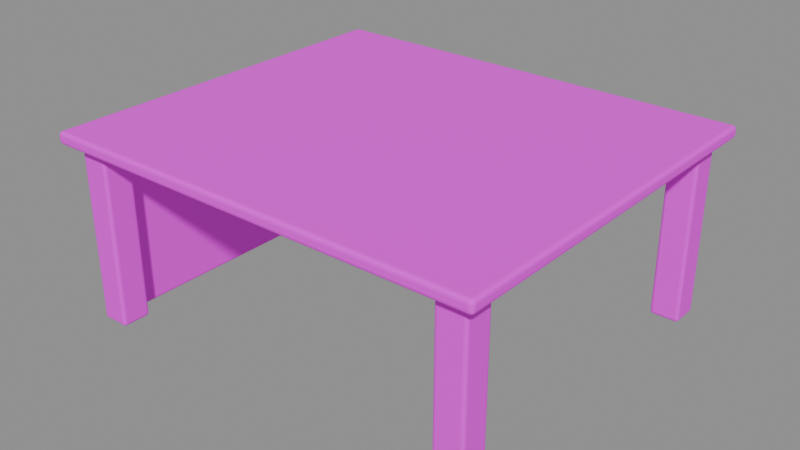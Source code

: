 # Source: raised_platform.blend  (saved by Blender 5.2.45; exported with 4.5.12 LTS)
import bpy
from mathutils import Matrix  # noqa: F401  (used for matrix-valued properties, if any)

bpy.ops.wm.read_factory_settings(use_empty=True)
scene = bpy.context.scene
scene.name = '左后抬高设备平台'

# ---- collections
col_sea_scene_orf_raised_platform = bpy.data.collections.new('SEA-SCENE-ORF-RAISED-PLATFORM'); scene.collection.children.link(col_sea_scene_orf_raised_platform)

# ---- images (referenced by path relative to the original .blend; pixels are not part of the script)
import os
ASSET_DIR = os.environ.get("B2B_ASSET_DIR", "")  # directory of the original .blend (textures are referenced by path, not embedded)
HERE = os.path.dirname(os.path.abspath(__file__))  # packed textures are extracted next to this script under _unpacked/

def load_image(name, relpath, width, height, colorspace="sRGB"):
    """Load a texture the original file referenced (path relative to the .blend, or extracted next to this script)."""
    p = next((c for c in (os.path.join(HERE, relpath), os.path.join(ASSET_DIR, relpath)) if relpath and os.path.exists(c)), "")
    if p:
        img = bpy.data.images.load(p, check_existing=True)
        img.name = name
    else:  # same state as the original file: an image datablock whose file is absent (Cycles renders it pink)
        img = bpy.data.images.new(name, width, height)
        img.source = "FILE"
        img.filepath = "//" + (relpath or name)
    img.colorspace_settings.name = colorspace
    return img
img_sea_cabin_timber_8x8_512_png = load_image('sea_cabin_timber_8x8_512.png', 'sea_cabin_timber_8x8_512.png', 1024, 1024, 'sRGB')

# ---- materials (node trees are filled in below, after node groups)
mat_sea_matte = bpy.data.materials.new('SEA_Matte')
mat_sea_matte.use_backface_culling_lightprobe_volume = False

# ---- material node trees
mat_sea_matte.use_nodes = True; mat_sea_matte.node_tree.nodes.clear()
_N = mat_sea_matte.node_tree.nodes; _L = mat_sea_matte.node_tree.links
n0 = _N.new('ShaderNodeOutputMaterial'); n0.name = '材质输出'; n0.location = (0, 0)
n1 = _N.new('ShaderNodeBsdfPrincipled'); n1.name = '原理化 BSDF'; n1.location = (0, 0)
n1.inputs[1].default_value = 0.02
n1.inputs[2].default_value = 0.72
n2 = _N.new('ShaderNodeUVMap'); n2.name = 'UV 贴图'; n2.location = (0, 0)
n2.uv_map = 'PaletteUV'
n3 = _N.new('ShaderNodeTexImage'); n3.name = '图像纹理'; n3.location = (0, 0)
n3.image = img_sea_cabin_timber_8x8_512_png
n3.interpolation = 'Closest'
_L.new(n2.outputs[0], n3.inputs[0])
_L.new(n3.outputs[0], n1.inputs[0])
_L.new(n1.outputs[0], n0.inputs[0])
n0.is_active_output = True

# ---- meshes
me_052 = bpy.data.meshes.new('立方体.052')
me_052.from_pydata([(-4.0, -3.5, -0.11), (-4.0, -3.5, 0.11), (-4.0, 3.5, -0.11), (-4.0, 3.5, 0.11), (4.0, -3.5, -0.11), (4.0, -3.5, 0.11), (4.0, 3.5, -0.11), (4.0, 3.5, 0.11)], [], [(0, 1, 3, 2), (2, 3, 7, 6), (6, 7, 5, 4), (4, 5, 1, 0), (2, 6, 4, 0), (7, 3, 1, 5)])
_uv = me_052.uv_layers.new(name='PaletteUV')
_uv.uv.foreach_set('vector', [0.785, 0.035, 0.84, 0.035, 0.84, 0.09, 0.785, 0.09, 0.785, 0.035, 0.84, 0.035, 0.84, 0.09, 0.785, 0.09, 0.785, 0.035, 0.84, 0.035, 0.84, 0.09, 0.785, 0.09, 0.785, 0.035, 0.84, 0.035, 0.84, 0.09, 0.785, 0.09, 0.785, 0.035, 0.84, 0.035, 0.84, 0.09, 0.785, 0.09, 0.785, 0.035, 0.84, 0.035, 0.84, 0.09, 0.785, 0.09])
me_052.materials.append(mat_sea_matte)
me_052.update()
me_053 = bpy.data.meshes.new('立方体.053')
me_053.from_pydata([(-0.26, -0.26, -1.59), (-0.26, -0.26, 1.59), (-0.26, 0.26, -1.59), (-0.26, 0.26, 1.59), (0.26, -0.26, -1.59), (0.26, -0.26, 1.59), (0.26, 0.26, -1.59), (0.26, 0.26, 1.59)], [], [(0, 1, 3, 2), (2, 3, 7, 6), (6, 7, 5, 4), (4, 5, 1, 0), (2, 6, 4, 0), (7, 3, 1, 5)])
_uv = me_053.uv_layers.new(name='PaletteUV')
_uv.uv.foreach_set('vector', [0.66, 0.035, 0.715, 0.035, 0.715, 0.09, 0.66, 0.09, 0.66, 0.035, 0.715, 0.035, 0.715, 0.09, 0.66, 0.09, 0.66, 0.035, 0.715, 0.035, 0.715, 0.09, 0.66, 0.09, 0.66, 0.035, 0.715, 0.035, 0.715, 0.09, 0.66, 0.09, 0.66, 0.035, 0.715, 0.035, 0.715, 0.09, 0.66, 0.09, 0.66, 0.035, 0.715, 0.035, 0.715, 0.09, 0.66, 0.09])
me_053.materials.append(mat_sea_matte)
me_053.update()
me_054 = bpy.data.meshes.new('立方体.054')
me_054.from_pydata([(-0.26, -0.26, -1.59), (-0.26, -0.26, 1.59), (-0.26, 0.26, -1.59), (-0.26, 0.26, 1.59), (0.26, -0.26, -1.59), (0.26, -0.26, 1.59), (0.26, 0.26, -1.59), (0.26, 0.26, 1.59)], [], [(0, 1, 3, 2), (2, 3, 7, 6), (6, 7, 5, 4), (4, 5, 1, 0), (2, 6, 4, 0), (7, 3, 1, 5)])
_uv = me_054.uv_layers.new(name='PaletteUV')
_uv.uv.foreach_set('vector', [0.66, 0.035, 0.715, 0.035, 0.715, 0.09, 0.66, 0.09, 0.66, 0.035, 0.715, 0.035, 0.715, 0.09, 0.66, 0.09, 0.66, 0.035, 0.715, 0.035, 0.715, 0.09, 0.66, 0.09, 0.66, 0.035, 0.715, 0.035, 0.715, 0.09, 0.66, 0.09, 0.66, 0.035, 0.715, 0.035, 0.715, 0.09, 0.66, 0.09, 0.66, 0.035, 0.715, 0.035, 0.715, 0.09, 0.66, 0.09])
me_054.materials.append(mat_sea_matte)
me_054.update()
me_055 = bpy.data.meshes.new('立方体.055')
me_055.from_pydata([(-0.26, -0.26, -1.59), (-0.26, -0.26, 1.59), (-0.26, 0.26, -1.59), (-0.26, 0.26, 1.59), (0.26, -0.26, -1.59), (0.26, -0.26, 1.59), (0.26, 0.26, -1.59), (0.26, 0.26, 1.59)], [], [(0, 1, 3, 2), (2, 3, 7, 6), (6, 7, 5, 4), (4, 5, 1, 0), (2, 6, 4, 0), (7, 3, 1, 5)])
_uv = me_055.uv_layers.new(name='PaletteUV')
_uv.uv.foreach_set('vector', [0.66, 0.035, 0.715, 0.035, 0.715, 0.09, 0.66, 0.09, 0.66, 0.035, 0.715, 0.035, 0.715, 0.09, 0.66, 0.09, 0.66, 0.035, 0.715, 0.035, 0.715, 0.09, 0.66, 0.09, 0.66, 0.035, 0.715, 0.035, 0.715, 0.09, 0.66, 0.09, 0.66, 0.035, 0.715, 0.035, 0.715, 0.09, 0.66, 0.09, 0.66, 0.035, 0.715, 0.035, 0.715, 0.09, 0.66, 0.09])
me_055.materials.append(mat_sea_matte)
me_055.update()
me_056 = bpy.data.meshes.new('立方体.056')
me_056.from_pydata([(-0.26, -0.26, -1.59), (-0.26, -0.26, 1.59), (-0.26, 0.26, -1.59), (-0.26, 0.26, 1.59), (0.26, -0.26, -1.59), (0.26, -0.26, 1.59), (0.26, 0.26, -1.59), (0.26, 0.26, 1.59)], [], [(0, 1, 3, 2), (2, 3, 7, 6), (6, 7, 5, 4), (4, 5, 1, 0), (2, 6, 4, 0), (7, 3, 1, 5)])
_uv = me_056.uv_layers.new(name='PaletteUV')
_uv.uv.foreach_set('vector', [0.66, 0.035, 0.715, 0.035, 0.715, 0.09, 0.66, 0.09, 0.66, 0.035, 0.715, 0.035, 0.715, 0.09, 0.66, 0.09, 0.66, 0.035, 0.715, 0.035, 0.715, 0.09, 0.66, 0.09, 0.66, 0.035, 0.715, 0.035, 0.715, 0.09, 0.66, 0.09, 0.66, 0.035, 0.715, 0.035, 0.715, 0.09, 0.66, 0.09, 0.66, 0.035, 0.715, 0.035, 0.715, 0.09, 0.66, 0.09])
me_056.materials.append(mat_sea_matte)
me_056.update()
me_057 = bpy.data.meshes.new('立方体.057')
me_057.from_pydata([(-0.14, -3.1, -1.55), (-0.14, -3.1, 1.55), (-0.14, 3.1, -1.55), (-0.14, 3.1, 1.55), (0.14, -3.1, -1.55), (0.14, -3.1, 1.55), (0.14, 3.1, -1.55), (0.14, 3.1, 1.55)], [], [(0, 1, 3, 2), (2, 3, 7, 6), (6, 7, 5, 4), (4, 5, 1, 0), (2, 6, 4, 0), (7, 3, 1, 5)])
_uv = me_057.uv_layers.new(name='PaletteUV')
_uv.uv.foreach_set('vector', [0.41, 0.91, 0.465, 0.91, 0.465, 0.965, 0.41, 0.965, 0.41, 0.91, 0.465, 0.91, 0.465, 0.965, 0.41, 0.965, 0.41, 0.91, 0.465, 0.91, 0.465, 0.965, 0.41, 0.965, 0.41, 0.91, 0.465, 0.91, 0.465, 0.965, 0.41, 0.965, 0.41, 0.91, 0.465, 0.91, 0.465, 0.965, 0.41, 0.965, 0.41, 0.91, 0.465, 0.91, 0.465, 0.965, 0.41, 0.965])
me_057.materials.append(mat_sea_matte)
me_057.update()

# ---- objects
ob_raised_platform = bpy.data.objects.new('raised_platform_组件根', None)
ob_x = bpy.data.objects.new('抬高平台厚板', me_052)
ob_x_1 = bpy.data.objects.new('平台承重柱', me_053)
ob_001 = bpy.data.objects.new('平台承重柱.001', me_054)
ob_002 = bpy.data.objects.new('平台承重柱.002', me_055)
ob_003 = bpy.data.objects.new('平台承重柱.003', me_056)
ob_x_2 = bpy.data.objects.new('平台侧墙', me_057)

# ---- transforms, parenting, visibility, modifiers, constraints
ob_raised_platform.location = (0.0, 0.0, 0.0)
ob_x.parent = ob_raised_platform
ob_x.location = (0.0, 0.0, 3.29)
_m = ob_x.modifiers.new('实体柔边', 'BEVEL')
_m.width = 0.065
_m.width_pct = 0.065
_m.segments = 3
ob_x_1.parent = ob_raised_platform
ob_x_1.location = (-3.5, -3.0, 1.59)
_m = ob_x_1.modifiers.new('实体柔边', 'BEVEL')
_m.width = 0.055
_m.width_pct = 0.055
_m.segments = 3
ob_001.parent = ob_raised_platform
ob_001.location = (3.5, -3.0, 1.59)
_m = ob_001.modifiers.new('实体柔边', 'BEVEL')
_m.width = 0.055
_m.width_pct = 0.055
_m.segments = 3
ob_002.parent = ob_raised_platform
ob_002.location = (-3.5, 3.0, 1.59)
_m = ob_002.modifiers.new('实体柔边', 'BEVEL')
_m.width = 0.055
_m.width_pct = 0.055
_m.segments = 3
ob_003.parent = ob_raised_platform
ob_003.location = (3.5, 3.0, 1.59)
_m = ob_003.modifiers.new('实体柔边', 'BEVEL')
_m.width = 0.055
_m.width_pct = 0.055
_m.segments = 3
ob_x_2.parent = ob_raised_platform
ob_x_2.location = (-3.72, 0.0, 1.55)
_m = ob_x_2.modifiers.new('实体柔边', 'BEVEL')
_m.width = 0.05
_m.width_pct = 0.05
_m.segments = 3

# ---- collection membership
col_sea_scene_orf_raised_platform.objects.link(ob_raised_platform)
col_sea_scene_orf_raised_platform.objects.link(ob_x)
col_sea_scene_orf_raised_platform.objects.link(ob_x_1)
col_sea_scene_orf_raised_platform.objects.link(ob_001)
col_sea_scene_orf_raised_platform.objects.link(ob_002)
col_sea_scene_orf_raised_platform.objects.link(ob_003)
col_sea_scene_orf_raised_platform.objects.link(ob_x_2)

# ---- scene / render settings (as saved in the file)
scene.frame_start = 1; scene.frame_end = 250; scene.frame_set(1)
scene.render.engine = 'BLENDER_EEVEE_NEXT'
scene.render.bake_bias = 0.0
scene.render.bake_samples = 0
scene.render.compositor_device = 'GPU'
scene.eevee.use_volume_custom_range = False
scene.eevee.fast_gi_thickness_near = 0.1
scene.eevee.fast_gi_thickness_far = 0.0
scene.eevee.ray_tracing_options.screen_trace_thickness = 0.1
bpy.context.view_layer.update()

# ---- added for rendering (the .blend has no active camera and no usable light): camera, sun + grey world if the file has none
cam_auto = bpy.data.cameras.new('AutoCamera')
cam_auto.lens = 50.0
cam_auto.sensor_width = 36.0
cam_auto.clip_end = 1000.0
ob_auto_camera = bpy.data.objects.new('AutoCamera', cam_auto)
scene.collection.objects.link(ob_auto_camera)
ob_auto_camera.location = (10.3261, -12.3913, 9.96088)
ob_auto_camera.rotation_euler = (1.09748, -7.21219e-08, 0.694738)
scene.camera = ob_auto_camera
light_auto_sun = bpy.data.lights.new('AutoSun', 'SUN')
light_auto_sun.energy = 3.0
light_auto_sun.angle = 0.0523599
ob_auto_sun = bpy.data.objects.new('AutoSun', light_auto_sun)
scene.collection.objects.link(ob_auto_sun)
ob_auto_sun.rotation_euler = (0.872665, 0.174533, 0.523599)
if scene.world is None:
    world_auto = bpy.data.worlds.new('AutoWorld')
    world_auto.color = (0.3, 0.3, 0.3)
    scene.world = world_auto
bpy.context.view_layer.update()
